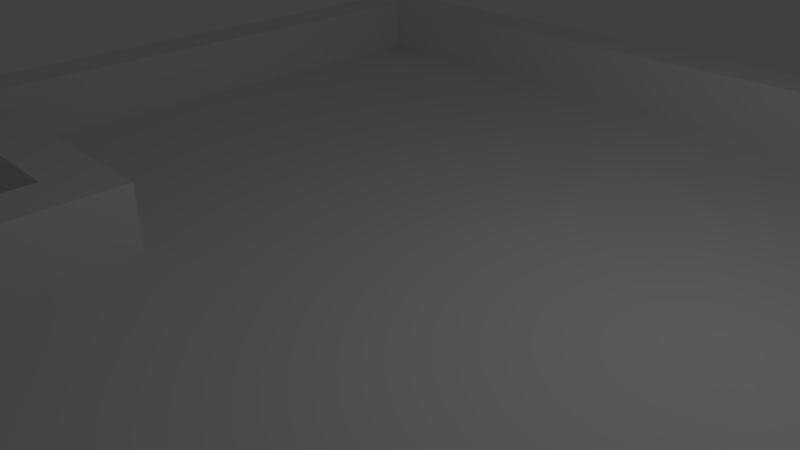 # Source: Maze02.blend  (saved by Blender 2.75.0; exported with 4.5.12 LTS)
import bpy
from mathutils import Matrix  # noqa: F401  (used for matrix-valued properties, if any)

bpy.ops.wm.read_factory_settings(use_empty=True)
scene = bpy.context.scene
scene.name = 'Scene'

# ---- collections
col_collection_1 = bpy.data.collections.new('Collection 1'); scene.collection.children.link(col_collection_1)

# ---- world
world_world = bpy.data.worlds.new('World'); scene.world = world_world
world_world.color = (0.05088, 0.05088, 0.05088)
world_world.use_sun_shadow = False
world_world.sun_shadow_jitter_overblur = 0.0
world_world.cycles.sampling_method = 'MANUAL'
world_world.cycles.sample_map_resolution = 256

# ---- cameras
cam_camera = bpy.data.cameras.new('Camera')
cam_camera.clip_end = 100.0
cam_camera.lens = 35.0
cam_camera.sensor_width = 32.0
cam_camera.sensor_height = 18.0
cam_camera.ortho_scale = 7.314
cam_camera.dof.focus_distance = 0.0
cam_camera.dof.aperture_fstop = 128.0

# ---- lights
light_lamp = bpy.data.lights.new('Lamp', 'POINT')
light_lamp.transmission_factor = 0.0
light_lamp.cutoff_distance = 30.0
light_lamp.energy = 100.0
light_lamp.shadow_buffer_clip_start = 1.001
light_lamp.shadow_soft_size = 0.1
light_lamp.shadow_maximum_resolution = 0.006
light_lamp.use_absolute_resolution = True
light_lamp.cycles.use_multiple_importance_sampling = False

# ---- meshes
me_cube = bpy.data.meshes.new('Cube')
me_cube.from_pydata([(3.287, -4.27, 0.4075), (3.99, -4.27, 0.4075), (3.639, -3.575, 0.1614), (2.661, -4.662, 0.1614), (0.07185, -3.784, 1.591), (-8.0, -8.0, -2.0), (-7.158, -8.0, -2.0), (-6.316, -8.0, -2.0), (-5.474, -8.0, -2.0), (-4.632, -8.0, -2.0), (-3.789, -8.0, -2.0), (-2.947, -8.0, -2.0), (-2.105, -8.0, -2.0), (-1.263, -8.0, -2.0), (-0.4211, -8.0, -2.0), (0.4211, -8.0, -2.0), (1.263, -8.0, -2.0), (2.105, -8.0, -2.0), (2.947, -8.0, -2.0), (3.789, -8.0, -2.0), (4.632, -8.0, -2.0), (5.474, -8.0, -2.0), (6.316, -8.0, -2.0), (7.158, -8.0, -2.0), (8.0, -8.0, -2.0), (-8.0, -7.158, -2.0), (-7.158, -7.158, 0.0), (-6.316, -7.158, 0.0), (-5.474, -7.158, 0.0), (-4.632, -7.158, 0.0), (-3.789, -7.158, 0.0), (-2.947, -7.158, 0.0), (-2.105, -7.158, 0.0), (-1.263, -7.158, 0.0), (-0.4211, -7.158, 0.0), (0.4211, -7.158, 0.0), (1.263, -7.158, 0.0), (2.105, -7.158, 0.0), (2.947, -7.158, 0.0), (3.789, -7.158, 0.0), (4.632, -7.158, 0.0), (5.474, -7.158, 0.0), (6.316, -7.158, 0.0), (7.158, -7.158, 0.0), (8.0, -7.158, -2.0), (-8.0, -6.316, -2.0), (-7.158, -6.316, 0.0), (-6.316, -6.316, 0.0), (-5.474, -6.316, 0.0), (-4.632, -6.316, 0.0), (-3.789, -6.316, 0.0), (-2.947, -6.316, 0.0), (-2.105, -6.316, 0.0), (-1.263, -6.316, 0.0), (-0.4211, -6.316, 0.0), (0.4211, -6.316, 0.0), (1.263, -6.316, 0.0), (2.105, -6.316, 0.0), (2.947, -6.316, 0.0), (3.789, -6.316, 0.0), (4.632, -6.316, 0.0), (5.474, -6.316, 0.0), (6.316, -6.316, 0.0), (7.158, -6.316, 0.0), (8.0, -6.316, -2.0), (-8.0, -5.474, -2.0), (-7.158, -5.474, 0.0), (-6.316, -5.474, 0.0), (-3.789, -5.474, 0.0), (-2.947, -5.474, 0.0), (-2.105, -5.474, 0.0), (-1.263, -5.474, 0.0), (-0.4211, -5.474, 0.0), (0.4211, -5.474, 0.0), (1.263, -5.474, 0.0), (2.105, -5.474, 0.0), (2.947, -5.474, 0.0), (3.789, -5.474, 0.0), (4.632, -5.474, 0.0), (5.474, -5.474, 0.0), (6.316, -5.474, 0.0), (7.158, -5.474, 0.0), (8.0, -5.474, -2.0), (-8.0, -4.632, -2.0), (-7.158, -4.632, 0.0), (-6.316, -4.632, 0.0), (-3.789, -4.632, 0.0), (-2.947, -4.632, 0.0), (-2.105, -4.632, 0.0), (-1.263, -4.632, 0.0), (-0.4211, -4.632, 0.0), (0.4211, -4.632, 0.0), (1.263, -4.632, 0.0), (2.105, -4.632, 0.0), (2.947, -4.632, 0.0), (3.789, -4.632, 0.0), (4.632, -4.632, 0.0), (5.474, -4.632, 0.0), (6.316, -4.632, 0.0), (7.158, -4.632, 0.0), (8.0, -4.632, -2.0), (-8.0, -3.789, -2.0), (-7.158, -3.789, 0.0), (-6.316, -3.789, 0.0), (-5.474, -3.789, 0.0), (-4.632, -3.789, 0.0), (-3.789, -3.789, 0.0), (-2.947, -3.789, 0.0), (-2.105, -3.789, 0.0), (-1.263, -3.789, 0.0), (-0.4211, -3.789, 0.0), (0.4211, -3.789, 0.0), (1.263, -3.789, 0.0), (2.105, -3.789, 0.0), (2.947, -3.789, 0.0), (3.789, -3.789, 0.0), (4.632, -3.789, 0.0), (5.474, -3.789, 0.0), (6.316, -3.789, 0.0), (7.158, -3.789, 0.0), (8.0, -3.789, -2.0), (-8.0, -2.947, -2.0), (-7.158, -2.947, 0.0), (-6.316, -2.947, 0.0), (-5.474, -2.947, 0.0), (-4.632, -2.947, 0.0), (-3.789, -2.947, 0.0), (-2.947, -2.947, 0.0), (-2.105, -2.947, 0.0), (-1.263, -2.947, 0.0), (-0.4211, -2.947, 0.0), (0.4211, -2.947, 0.0), (1.263, -2.947, 0.0), (2.105, -2.947, 0.0), (2.947, -2.947, 0.0), (3.789, -2.947, 0.0), (4.632, -2.947, 0.0), (5.474, -2.947, 0.0), (6.316, -2.947, 0.0), (7.158, -2.947, 0.0), (8.0, -2.947, -2.0), (-8.0, -2.105, -2.0), (-7.158, -2.105, 0.0), (-6.316, -2.105, 0.0), (-5.474, -2.105, 0.0), (-4.632, -2.105, 0.0), (-3.789, -2.105, 0.0), (-2.947, -2.105, 0.0), (-2.105, -2.105, 0.0), (-1.263, -2.105, 0.0), (-0.4211, -2.105, 0.0), (0.4211, -2.105, 0.0), (1.263, -2.105, 0.0), (2.105, -2.105, 0.0), (2.947, -2.105, 0.0), (3.789, -2.105, 0.0), (4.632, -2.105, 0.0), (5.474, -2.105, 0.0), (6.316, -2.105, 0.0), (7.158, -2.105, 0.0), (8.0, -2.105, -2.0), (-8.0, -1.263, -2.0), (-7.158, -1.263, 0.0), (-6.316, -1.263, 0.0), (-5.474, -1.263, 0.0), (-4.632, -1.263, 0.0), (-3.789, -1.263, 0.0), (-2.947, -1.263, 0.0), (-2.105, -1.263, 0.0), (-1.263, -1.263, 0.0), (-0.4211, -1.263, 0.0), (0.4211, -1.263, 0.0), (1.263, -1.263, 0.0), (2.105, -1.263, 0.0), (2.947, -1.263, 0.0), (3.789, -1.263, 0.0), (4.632, -1.263, 0.0), (5.474, -1.263, 0.0), (6.316, -1.263, 0.0), (7.158, -1.263, 0.0), (8.0, -1.263, -2.0), (-8.0, -0.4211, -2.0), (-7.158, -0.4211, 0.0), (-6.316, -0.4211, 0.0), (-5.474, -0.4211, 0.0), (-4.632, -0.4211, 0.0), (-3.789, -0.4211, 0.0), (-2.947, -0.4211, 0.0), (-2.105, -0.4211, 0.0), (-1.263, -0.4211, 0.0), (-0.4211, -0.4211, 0.0), (0.4211, -0.4211, 0.0), (1.263, -0.4211, 0.0), (2.105, -0.4211, 0.0), (2.947, -0.4211, 0.0), (3.789, -0.4211, 0.0), (4.632, -0.4211, 0.0), (5.474, -0.4211, 0.0), (6.316, -0.4211, 0.0), (7.158, -0.4211, 0.0), (8.0, -0.4211, -2.0), (-8.0, 0.4211, -2.0), (-7.158, 0.4211, 0.0), (-6.316, 0.4211, 0.0), (-5.474, 0.4211, 0.0), (-4.632, 0.4211, 0.0), (-3.789, 0.4211, 0.0), (-2.947, 0.4211, 0.0), (-2.105, 0.4211, 0.0), (-1.263, 0.4211, 0.0), (-0.4211, 0.4211, 0.0), (0.4211, 0.4211, 0.0), (1.263, 0.4211, 0.0), (2.105, 0.4211, 0.0), (2.947, 0.4211, 0.0), (3.789, 0.4211, 0.0), (4.632, 0.4211, 0.0), (5.474, 0.4211, 0.0), (6.316, 0.4211, 0.0), (7.158, 0.4211, 0.0), (8.0, 0.4211, -2.0), (-8.0, 1.263, -2.0), (-7.158, 1.263, 0.0), (-6.316, 1.263, 0.0), (-5.474, 1.263, 0.0), (-4.632, 1.263, 0.0), (-3.789, 1.263, 0.0), (-2.947, 1.263, 0.0), (-2.105, 1.263, 0.0), (-1.263, 1.263, 0.0), (-0.4211, 1.263, 0.0), (0.4211, 1.263, 0.0), (1.263, 1.263, 0.0), (2.105, 1.263, 0.0), (2.947, 1.263, 0.0), (3.789, 1.263, 0.0), (4.632, 1.263, 0.0), (5.474, 1.263, 0.0), (6.316, 1.263, 0.0), (7.158, 1.263, 0.0), (8.0, 1.263, -2.0), (-8.0, 2.105, -2.0), (-7.158, 2.105, 0.0), (-6.316, 2.105, 0.0), (-5.474, 2.105, 0.0), (-4.632, 2.105, 0.0), (-3.789, 2.105, 0.0), (-2.947, 2.105, 0.0), (-2.105, 2.105, 0.0), (-1.263, 2.105, 0.0), (-0.4211, 2.105, 0.0), (0.4211, 2.105, 0.0), (1.263, 2.105, 0.0), (2.105, 2.105, 0.0), (2.947, 2.105, 0.0), (3.789, 2.105, 0.0), (4.632, 2.105, 0.0), (5.474, 2.105, 0.0), (6.316, 2.105, 0.0), (7.158, 2.105, 0.0), (8.0, 2.105, -2.0), (-8.0, 2.947, -2.0), (-7.158, 2.947, 0.0), (-6.316, 2.947, 0.0), (-5.474, 2.947, 0.0), (-4.632, 2.947, 0.0), (-3.789, 2.947, 0.0), (-2.947, 2.947, 0.0), (-2.105, 2.947, 0.0), (-1.263, 2.947, 0.0), (-0.4211, 2.947, 0.0), (0.4211, 2.947, 0.0), (1.263, 2.947, 0.0), (2.105, 2.947, 0.0), (2.947, 2.947, 0.0), (3.789, 2.947, 0.0), (4.632, 2.947, 0.0), (5.474, 2.947, 0.0), (6.316, 2.947, 0.0), (7.158, 2.947, 0.0), (8.0, 2.947, -2.0), (-8.0, 3.789, -2.0), (-7.158, 3.789, 0.0), (-6.316, 3.789, 0.0), (-5.474, 3.789, 0.0), (-4.632, 3.789, 0.0), (-3.789, 3.789, 0.0), (-2.947, 3.789, 0.0), (-2.105, 3.789, 0.0), (-1.263, 3.789, 0.0), (-0.4211, 3.789, 0.0), (0.4211, 3.789, 0.0), (1.263, 3.789, 0.0), (2.105, 3.789, 0.0), (2.947, 3.789, 0.0), (3.789, 3.789, 0.0), (4.632, 3.789, 0.0), (5.474, 3.789, 0.0), (6.316, 3.789, 0.0), (7.158, 3.789, 0.0), (8.0, 3.789, -2.0), (-8.0, 4.632, -2.0), (-7.158, 4.632, 0.0), (-6.316, 4.632, 0.0), (-5.474, 4.632, 0.0), (-4.632, 4.632, 0.0), (-3.789, 4.632, 0.0), (-2.947, 4.632, 0.0), (-2.105, 4.632, 0.0), (-1.263, 4.632, 0.0), (-0.4211, 4.632, 0.0), (0.4211, 4.632, 0.0), (1.263, 4.632, 0.0), (2.105, 4.632, 0.0), (2.947, 4.632, 0.0), (3.789, 4.632, 0.0), (4.632, 4.632, 0.0), (5.474, 4.632, 0.0), (6.316, 4.632, -9.537e-07), (7.158, 4.632, -9.537e-07), (8.0, 4.632, -2.0), (-8.0, 5.474, -2.0), (-7.158, 5.474, 0.0), (-6.316, 5.474, 0.0), (-5.474, 5.474, 0.0), (-4.632, 5.474, 0.0), (-3.789, 5.474, 0.0), (-2.947, 5.474, 0.0), (-2.105, 5.474, 0.0), (-1.263, 5.474, 0.0), (-0.4211, 5.474, 0.0), (0.4211, 5.474, 0.0), (1.263, 5.474, 0.0), (2.105, 5.474, 0.0), (2.947, 5.474, 0.0), (3.789, 5.474, 0.0), (4.632, 5.474, 0.0), (5.474, 5.474, 0.0), (6.316, 5.474, -9.537e-07), (7.158, 5.474, -9.537e-07), (8.0, 5.474, -2.0), (-8.0, 6.316, -2.0), (-7.158, 6.316, 0.0), (-6.316, 6.316, 0.0), (-5.474, 6.316, 0.0), (-4.632, 6.316, 0.0), (-3.789, 6.316, 0.0), (-2.947, 6.316, 0.0), (-2.105, 6.316, 0.0), (-1.263, 6.316, 0.0), (-0.4211, 6.316, 0.0), (0.4211, 6.316, 0.0), (1.263, 6.316, 0.0), (2.105, 6.316, 0.0), (2.947, 6.316, 0.0), (3.789, 6.316, 0.0), (4.632, 6.316, 0.0), (5.474, 6.316, 0.0), (6.316, 6.316, 0.0), (7.158, 6.316, 0.0), (8.0, 6.316, -2.0), (-8.0, 7.158, -2.0), (-7.158, 7.158, 0.0), (-6.316, 7.158, 0.0), (-5.474, 7.158, 0.0), (-4.632, 7.158, 0.0), (-3.789, 7.158, 0.0), (-2.947, 7.158, 0.0), (-2.105, 7.158, 0.0), (-1.263, 7.158, 0.0), (-0.4211, 7.158, 0.0), (0.4211, 7.158, 0.0), (1.263, 7.158, 0.0), (2.105, 7.158, 0.0), (2.947, 7.158, 0.0), (3.789, 7.158, 0.0), (4.632, 7.158, 0.0), (5.474, 7.158, 0.0), (6.316, 7.158, 0.0), (7.158, 7.158, 0.0), (8.0, 7.158, -2.0), (-8.0, 8.0, -2.0), (-7.158, 8.0, -2.0), (-6.316, 8.0, -2.0), (-5.474, 8.0, -2.0), (-4.632, 8.0, -2.0), (-3.789, 8.0, -2.0), (-2.947, 8.0, -2.0), (-2.105, 8.0, -2.0), (-1.263, 8.0, -2.0), (-0.4211, 8.0, -2.0), (0.4211, 8.0, -2.0), (1.263, 8.0, -2.0), (2.105, 8.0, -2.0), (2.947, 8.0, -2.0), (3.789, 8.0, -2.0), (4.632, 8.0, -2.0), (5.474, 8.0, -2.0), (6.316, 8.0, -2.0), (7.158, 8.0, -2.0), (8.0, 8.0, -2.0), (-8.0, -7.158, 1.0), (-8.0, -8.0, 1.0), (-7.158, -8.0, 1.0), (-7.158, -7.158, 1.0), (-6.316, -8.0, 1.0), (-6.316, -7.158, 1.0), (-5.474, -8.0, 1.0), (-5.474, -7.158, 1.0), (-4.632, -8.0, 1.0), (-4.632, -7.158, 1.0), (-3.789, -8.0, 1.0), (-3.789, -7.158, 1.0), (-2.947, -8.0, 1.0), (-2.105, -8.0, 1.0), (-1.263, -8.0, 1.0), (-1.263, -7.158, 1.0), (-0.4211, -8.0, 1.0), (-0.4211, -7.158, 1.0), (0.4211, -8.0, 1.0), (0.4211, -7.158, 1.0), (1.263, -8.0, 1.0), (1.263, -7.158, 1.0), (2.105, -8.0, 1.0), (2.105, -7.158, 1.0), (2.947, -8.0, 1.0), (2.947, -7.158, 1.0), (3.789, -8.0, 1.0), (3.789, -7.158, 1.0), (4.632, -8.0, 1.0), (4.632, -7.158, 1.0), (5.474, -8.0, 1.0), (5.474, -7.158, 1.0), (6.316, -8.0, 1.0), (6.316, -7.158, 1.0), (7.158, -8.0, 1.0), (7.158, -7.158, 1.0), (8.0, -8.0, 1.0), (8.0, -7.158, 1.0), (-8.0, -6.316, 1.0), (-7.158, -6.316, 1.0), (7.158, -6.316, 1.0), (8.0, -6.316, 1.0), (-8.0, -5.474, 1.0), (-7.158, -5.474, 1.0), (7.158, -5.474, 1.0), (8.0, -5.474, 1.0), (-8.0, -4.632, 1.0), (-7.158, -4.632, 1.0), (7.158, -4.632, 1.0), (8.0, -4.632, 1.0), (-8.0, -3.789, 1.0), (-7.158, -3.789, 1.0), (7.158, -3.789, 1.0), (8.0, -3.789, 1.0), (-8.0, -2.947, 1.0), (-7.158, -2.947, 1.0), (7.158, -2.947, 1.0), (8.0, -2.947, 1.0), (-8.0, -2.105, 1.0), (-7.158, -2.105, 1.0), (7.158, -2.105, 1.0), (8.0, -2.105, 1.0), (-8.0, -1.263, 1.0), (-7.158, -1.263, 1.0), (7.158, -1.263, 1.0), (8.0, -1.263, 1.0), (-8.0, -0.4211, 1.0), (-7.158, -0.4211, 1.0), (7.158, -0.4211, 1.0), (8.0, -0.4211, 1.0), (-8.0, 0.4211, 1.0), (-7.158, 0.4211, 1.0), (7.158, 0.4211, 1.0), (8.0, 0.4211, 1.0), (-8.0, 1.263, 1.0), (-7.158, 1.263, 1.0), (7.158, 1.263, 1.0), (8.0, 1.263, 1.0), (-8.0, 2.105, 1.0), (-7.158, 2.105, 1.0), (7.158, 2.105, 1.0), (8.0, 2.105, 1.0), (-8.0, 2.947, 1.0), (-7.158, 2.947, 1.0), (7.158, 2.947, 1.0), (8.0, 2.947, 1.0), (-8.0, 3.789, 1.0), (-7.158, 3.789, 1.0), (7.158, 3.789, 1.0), (8.0, 3.789, 1.0), (-8.0, 4.632, 1.0), (-7.158, 4.632, 1.0), (7.158, 4.632, 1.0), (8.0, 4.632, 1.0), (-8.0, 5.474, 1.0), (-7.158, 5.474, 1.0), (7.158, 5.474, 1.0), (8.0, 5.474, 1.0), (-8.0, 6.316, 1.0), (-7.158, 6.316, 1.0), (7.158, 6.316, 1.0), (8.0, 6.316, 1.0), (-8.0, 7.158, 1.0), (-7.158, 7.158, 1.0), (-6.316, 7.158, 1.0), (-5.474, 7.158, 1.0), (-4.632, 7.158, 1.0), (-3.789, 7.158, 1.0), (-2.947, 7.158, 1.0), (-2.105, 7.158, 1.0), (-1.263, 7.158, 1.0), (-0.4211, 7.158, 1.0), (0.4211, 7.158, 1.0), (1.263, 7.158, 1.0), (2.105, 7.158, 1.0), (2.947, 7.158, 1.0), (3.789, 7.158, 1.0), (4.632, 7.158, 1.0), (5.474, 7.158, 1.0), (6.316, 7.158, 1.0), (7.158, 7.158, 1.0), (8.0, 7.158, 1.0), (-8.0, 8.0, 1.0), (-7.158, 8.0, 1.0), (-6.316, 8.0, 1.0), (-5.474, 8.0, 1.0), (-4.632, 8.0, 1.0), (-3.789, 8.0, 1.0), (-2.947, 8.0, 1.0), (-2.105, 8.0, 1.0), (-1.263, 8.0, 1.0), (-0.4211, 8.0, 1.0), (0.4211, 8.0, 1.0), (1.263, 8.0, 1.0), (2.105, 8.0, 1.0), (2.947, 8.0, 1.0), (3.789, 8.0, 1.0), (4.632, 8.0, 1.0), (5.474, 8.0, 1.0), (6.316, 8.0, 1.0), (7.158, 8.0, 1.0), (8.0, 8.0, 1.0), (-5.895, -6.316, 0.0), (-5.053, -6.316, 0.0), (-4.211, -6.316, 0.0), (-6.316, -5.895, 0.0), (-3.789, -5.895, 0.0), (-6.316, -5.053, 0.0), (-3.789, -5.053, 0.0), (-6.316, -4.211, 0.0), (-5.895, -3.789, 0.0), (-5.053, -3.789, 0.0), (-3.789, -4.211, 0.0), (-4.211, -3.789, 0.0), (-6.105, -6.316, 0.0), (-5.263, -6.316, 0.0), (-4.421, -6.316, 0.0), (-6.316, -5.684, 0.0), (-6.105, -5.474, 0.0), (-3.789, -5.684, 0.0), (-6.316, -4.842, 0.0), (-6.105, -4.632, 0.0), (-3.789, -4.842, 0.0), (-6.316, -4.0, 0.0), (-5.474, -4.0, 0.0), (-6.105, -3.789, 0.0), (-4.632, -4.0, 0.0), (-5.263, -3.789, 0.0), (-3.789, -4.0, 0.0), (-4.421, -3.789, 0.0), (-5.684, -6.316, 0.0), (-4.842, -6.316, 0.0), (-4.0, -6.316, 0.0), (-6.316, -6.105, 0.0), (-5.474, -6.105, 0.0), (-4.632, -6.105, 0.0), (-3.789, -6.105, 0.0), (-4.0, -5.474, 0.0), (-6.316, -5.263, 0.0), (-3.789, -5.263, 0.0), (-4.0, -4.632, 0.0), (-6.316, -4.421, 0.0), (-5.684, -3.789, 0.0), (-4.842, -3.789, 0.0), (-3.789, -4.421, 0.0), (-4.0, -3.789, 0.0), (-4.211, -4.0, 0.0), (-4.0, -4.211, 0.0), (-5.053, -4.0, 0.0), (-5.895, -4.0, 0.0), (-6.105, -4.211, 0.0), (-4.0, -5.053, 0.0), (-6.105, -5.053, 0.0), (-4.211, -6.105, 0.0), (-4.0, -5.895, 0.0), (-5.053, -6.105, 0.0), (-5.895, -6.105, 0.0), (-6.105, -5.895, 0.0), (-5.684, -6.105, 0.0), (-6.105, -6.105, 0.0), (-6.105, -5.684, 0.0), (-4.842, -6.105, 0.0), (-5.263, -6.105, 0.0), (-4.0, -6.105, 0.0), (-4.421, -6.105, 0.0), (-6.105, -5.263, 0.0), (-6.105, -4.842, 0.0), (-4.0, -5.263, 0.0), (-6.105, -4.421, 0.0), (-6.105, -4.0, 0.0), (-5.263, -4.0, 0.0), (-4.0, -4.421, 0.0), (-4.421, -4.0, 0.0), (-4.0, -4.0, 0.0), (-4.842, -4.0, 0.0), (-5.684, -4.0, 0.0), (-4.0, -4.842, 0.0), (-4.0, -5.684, 0.0), (-5.356, -5.66, -1.0), (-5.66, -5.356, -1.0), (-4.749, -5.66, -1.0), (-4.446, -5.356, -1.0), (-5.66, -4.749, -1.0), (-4.446, -4.749, -1.0), (-5.356, -4.446, -1.0), (-4.749, -4.446, -1.0), (-4.573, -4.573, -1.0), (-5.053, -4.374, -1.0), (-5.533, -4.573, -1.0), (-4.374, -5.053, -1.0), (-5.731, -5.053, -1.0), (-4.573, -5.533, -1.0), (-5.053, -5.731, -1.0), (-5.533, -5.533, -1.0), (-4.51, -4.645, -1.0), (-4.645, -4.51, -1.0), (-5.217, -4.394, -1.0), (-4.888, -4.394, -1.0), (-5.596, -4.645, -1.0), (-5.46, -4.51, -1.0), (-4.394, -4.888, -1.0), (-4.394, -5.217, -1.0), (-5.711, -4.888, -1.0), (-5.711, -5.217, -1.0), (-4.51, -5.46, -1.0), (-4.645, -5.596, -1.0), (-5.217, -5.711, -1.0), (-4.888, -5.711, -1.0), (-5.596, -5.46, -1.0), (-5.46, -5.596, -1.0), (-5.48, -5.907, -0.04859), (-5.482, -5.978, 0.0), (-5.483, -5.921, -0.0243), (-5.483, -5.947, -0.00651), (-5.907, -5.48, -0.04859), (-5.987, -5.482, 0.0), (-5.923, -5.483, -0.0243), (-5.952, -5.483, -0.00651), (-4.625, -5.907, -0.04859), (-4.623, -5.978, 0.0), (-4.623, -5.921, -0.0243), (-4.622, -5.947, -0.00651), (-4.118, -5.482, 0.0), (-4.198, -5.48, -0.04859), (-4.153, -5.483, -0.00651), (-4.183, -5.483, -0.0243), (-5.907, -4.625, -0.04859), (-5.987, -4.624, 0.0), (-5.923, -4.623, -0.0243), (-5.952, -4.622, -0.00651), (-4.118, -4.624, 0.0), (-4.198, -4.625, -0.04859), (-4.153, -4.622, -0.00651), (-4.183, -4.623, -0.0243), (-5.482, -4.118, 0.0), (-5.48, -4.198, -0.04859), (-5.483, -4.153, -0.00651), (-5.483, -4.183, -0.0243), (-4.624, -4.118, 0.0), (-4.625, -4.198, -0.04859), (-4.622, -4.153, -0.00651), (-4.623, -4.183, -0.0243), (-4.331, -4.331, 0.0), (-4.377, -4.377, -0.04859), (-4.35, -4.35, -0.00651), (-4.367, -4.367, -0.0243), (-5.053, -4.014, 0.0), (-5.053, -4.097, -0.04859), (-5.053, -4.05, -0.00651), (-5.053, -4.081, -0.0243), (-5.728, -4.377, -0.04859), (-5.774, -4.331, 0.0), (-5.738, -4.367, -0.0243), (-5.755, -4.35, -0.00651), (-4.014, -5.053, 0.0), (-4.097, -5.053, -0.04859), (-4.05, -5.053, -0.00651), (-4.081, -5.053, -0.0243), (-6.008, -5.053, -0.04859), (-6.092, -5.053, 0.0), (-6.025, -5.053, -0.0243), (-6.055, -5.053, -0.00651), (-4.377, -5.728, -0.04859), (-4.3, -5.738, 0.0), (-4.363, -5.733, -0.0243), (-4.335, -5.737, -0.00651), (-5.053, -6.008, -0.04859), (-5.053, -6.083, 0.0), (-5.053, -6.023, -0.0243), (-5.053, -6.051, -0.00651), (-5.728, -5.728, -0.04859), (-5.805, -5.738, 0.0), (-5.742, -5.733, -0.0243), (-5.77, -5.737, -0.00651), (-4.288, -4.479, -0.04859), (-4.219, -4.46, 0.0), (-4.275, -4.474, -0.0243), (-4.249, -4.467, -0.00651), (-4.479, -4.288, -0.04859), (-4.46, -4.219, 0.0), (-4.474, -4.275, -0.0243), (-4.467, -4.249, -0.00651), (-5.284, -4.126, -0.04859), (-5.272, -4.041, 0.0), (-5.284, -4.109, -0.0243), (-5.279, -4.078, -0.00651), (-4.821, -4.126, -0.04859), (-4.833, -4.041, 0.0), (-4.821, -4.109, -0.0243), (-4.826, -4.078, -0.00651), (-5.886, -4.46, 0.0), (-5.817, -4.479, -0.04859), (-5.856, -4.467, -0.00651), (-5.83, -4.474, -0.0243), (-5.626, -4.288, -0.04859), (-5.645, -4.219, 0.0), (-5.632, -4.275, -0.0243), (-5.639, -4.249, -0.00651), (-4.126, -4.821, -0.04859), (-4.041, -4.833, 0.0), (-4.109, -4.821, -0.0243), (-4.078, -4.826, -0.00651), (-4.126, -5.284, -0.04859), (-4.041, -5.272, 0.0), (-4.109, -5.284, -0.0243), (-4.078, -5.279, -0.00651), (-6.065, -4.833, 0.0), (-5.98, -4.821, -0.04859), (-6.027, -4.826, -0.00651), (-5.996, -4.821, -0.0243), (-6.065, -5.272, 0.0), (-5.98, -5.284, -0.04859), (-6.027, -5.279, -0.00651), (-5.996, -5.284, -0.0243), (-4.288, -5.626, -0.04859), (-4.219, -5.645, 0.0), (-4.275, -5.632, -0.0243), (-4.249, -5.639, -0.00651), (-4.462, -5.879, 0.0), (-4.479, -5.817, -0.04859), (-4.467, -5.852, -0.00651), (-4.474, -5.829, -0.0243), (-5.274, -6.055, 0.0), (-5.284, -5.98, -0.04859), (-5.281, -6.022, -0.00651), (-5.284, -5.995, -0.0243), (-4.831, -6.055, 0.0), (-4.821, -5.98, -0.04859), (-4.825, -6.022, -0.00651), (-4.821, -5.995, -0.0243), (-5.886, -5.645, 0.0), (-5.817, -5.626, -0.04859), (-5.856, -5.639, -0.00651), (-5.83, -5.632, -0.0243), (-5.643, -5.879, 0.0), (-5.626, -5.817, -0.04859), (-5.638, -5.852, -0.00651), (-5.631, -5.829, -0.0243), (-2.947, -4.632, 1.0), (-2.105, -4.632, 1.0), (-2.947, -3.789, 1.0), (-2.105, -3.789, 1.0), (-4.632, -2.947, 1.0), (-5.474, -2.947, 1.0), (-3.789, -2.947, 1.0), (-2.947, -2.947, 1.0), (-2.105, -2.947, 1.0), (-4.632, -2.105, 1.0), (-3.789, -2.105, 1.0), (-2.947, -2.105, 1.0), (-2.105, -2.105, 1.0), (-2.105, -7.158, 1.0), (-2.947, -7.158, 1.0), (-2.947, -6.316, 1.0), (-2.105, -6.316, 1.0), (-2.947, -5.474, 1.0), (-2.105, -5.474, 1.0), (-6.316, -2.947, 1.0), (-6.316, -2.105, 1.0), (-5.474, -2.105, 1.0)], [], [(383, 382, 524, 525), (24, 44, 438, 437), (119, 99, 449, 453), (6, 7, 405, 403), (23, 24, 437, 435), (382, 381, 523, 524), (43, 42, 434, 436), (381, 361, 503, 523), (5, 6, 403, 402), (282, 302, 492, 488), (22, 23, 435, 433), (25, 5, 402, 401), (301, 281, 487, 491), (42, 41, 432, 434), (360, 380, 522, 502), (202, 222, 476, 472), (378, 379, 521, 520), (221, 201, 471, 475), (21, 22, 433, 431), (280, 300, 490, 486), (26, 27, 47, 46), (27, 28, 48, 571, 543, 555, 47), (28, 29, 49, 572, 544, 556, 48), (29, 30, 50, 573, 545, 557, 49), (30, 31, 51, 50), (51, 31, 793, 794), (32, 33, 53, 52), (33, 34, 54, 53), (34, 35, 55, 54), (35, 36, 56, 55), (36, 37, 57, 56), (37, 38, 58, 57), (38, 39, 59, 58), (39, 40, 60, 59), (40, 41, 61, 60), (41, 42, 62, 61), (42, 43, 63, 62), (379, 359, 501, 521), (122, 142, 460, 456), (46, 47, 574, 546, 558, 67, 66), (618, 560, 68, 578), (50, 51, 69, 68, 560, 547, 577), (52, 53, 71, 70), (53, 54, 72, 71), (54, 55, 73, 72), (55, 56, 74, 73), (56, 57, 75, 74), (57, 58, 76, 75), (58, 59, 77, 76), (59, 60, 78, 77), (60, 61, 79, 78), (61, 62, 80, 79), (62, 63, 81, 80), (41, 40, 430, 432), (377, 378, 520, 519), (66, 67, 579, 548, 561, 85, 84), (617, 563, 86, 581), (68, 69, 87, 86, 563, 549, 580), (148, 147, 790, 791), (70, 71, 89, 88), (71, 72, 90, 89), (72, 73, 91, 90), (73, 74, 92, 91), (74, 75, 93, 92), (75, 76, 94, 93), (76, 77, 95, 94), (77, 78, 96, 95), (78, 79, 97, 96), (79, 80, 98, 97), (80, 81, 99, 98), (141, 121, 455, 459), (200, 220, 474, 470), (84, 85, 582, 550, 564, 103, 102), (616, 565, 104, 583), (615, 567, 105, 584), (614, 569, 106, 586), (86, 87, 107, 106, 569, 553, 585), (124, 125, 783, 784), (88, 89, 109, 108), (89, 90, 110, 109), (90, 91, 111, 110), (91, 92, 112, 111), (92, 93, 113, 112), (93, 94, 114, 113), (94, 95, 115, 114), (95, 96, 116, 115), (96, 97, 117, 116), (97, 98, 118, 117), (98, 99, 119, 118), (299, 279, 485, 489), (46, 66, 444, 440), (102, 103, 123, 122), (103, 566, 551, 583, 104, 124, 123), (104, 568, 552, 584, 105, 125, 124), (105, 570, 554, 586, 106, 126, 125), (106, 107, 127, 126), (128, 148, 791, 787), (108, 109, 129, 128), (109, 110, 130, 129), (110, 111, 131, 130), (111, 112, 132, 131), (112, 113, 133, 132), (113, 114, 134, 133), (114, 115, 135, 134), (115, 116, 136, 135), (116, 117, 137, 136), (117, 118, 138, 137), (118, 119, 139, 138), (20, 21, 431, 429), (376, 377, 519, 518), (31, 32, 792, 793), (52, 70, 797, 795), (147, 146, 789, 790), (108, 128, 787, 782), (128, 129, 149, 148), (129, 130, 150, 149), (130, 131, 151, 150), (131, 132, 152, 151), (132, 133, 153, 152), (133, 134, 154, 153), (134, 135, 155, 154), (135, 136, 156, 155), (136, 137, 157, 156), (137, 138, 158, 157), (138, 139, 159, 158), (65, 45, 439, 443), (120, 140, 458, 454), (142, 143, 163, 162), (143, 144, 164, 163), (144, 145, 165, 164), (145, 146, 166, 165), (146, 147, 167, 166), (147, 148, 168, 167), (148, 149, 169, 168), (149, 150, 170, 169), (150, 151, 171, 170), (151, 152, 172, 171), (152, 153, 173, 172), (153, 154, 174, 173), (154, 155, 175, 174), (155, 156, 176, 175), (156, 157, 177, 176), (157, 158, 178, 177), (158, 159, 179, 178), (219, 199, 469, 473), (40, 39, 428, 430), (162, 163, 183, 182), (163, 164, 184, 183), (164, 165, 185, 184), (165, 166, 186, 185), (166, 167, 187, 186), (167, 168, 188, 187), (168, 169, 189, 188), (169, 170, 190, 189), (170, 171, 191, 190), (171, 172, 192, 191), (172, 173, 193, 192), (173, 174, 194, 193), (174, 175, 195, 194), (175, 176, 196, 195), (176, 177, 197, 196), (177, 178, 198, 197), (178, 179, 199, 198), (375, 376, 518, 517), (44, 64, 442, 438), (182, 183, 203, 202), (183, 184, 204, 203), (184, 185, 205, 204), (185, 186, 206, 205), (186, 187, 207, 206), (187, 188, 208, 207), (188, 189, 209, 208), (189, 190, 210, 209), (190, 191, 211, 210), (191, 192, 212, 211), (192, 193, 213, 212), (193, 194, 214, 213), (194, 195, 215, 214), (195, 196, 216, 215), (196, 197, 217, 216), (197, 198, 218, 217), (198, 199, 219, 218), (139, 119, 453, 457), (19, 20, 429, 427), (202, 203, 223, 222), (203, 204, 224, 223), (204, 205, 225, 224), (205, 206, 226, 225), (206, 207, 227, 226), (207, 208, 228, 227), (208, 209, 229, 228), (209, 210, 230, 229), (210, 211, 231, 230), (211, 212, 232, 231), (212, 213, 233, 232), (213, 214, 234, 233), (214, 215, 235, 234), (215, 216, 236, 235), (216, 217, 237, 236), (217, 218, 238, 237), (218, 219, 239, 238), (39, 38, 426, 428), (374, 375, 517, 516), (222, 223, 243, 242), (223, 224, 244, 243), (224, 225, 245, 244), (225, 226, 246, 245), (226, 227, 247, 246), (227, 228, 248, 247), (228, 229, 249, 248), (229, 230, 250, 249), (230, 231, 251, 250), (231, 232, 252, 251), (232, 233, 253, 252), (233, 234, 254, 253), (234, 235, 255, 254), (235, 236, 256, 255), (236, 237, 257, 256), (237, 238, 258, 257), (238, 239, 259, 258), (63, 43, 436, 441), (18, 19, 427, 425), (242, 243, 263, 262), (243, 244, 264, 263), (244, 245, 265, 264), (245, 246, 266, 265), (246, 247, 267, 266), (247, 248, 268, 267), (248, 249, 269, 268), (249, 250, 270, 269), (250, 251, 271, 270), (251, 252, 272, 271), (252, 253, 273, 272), (253, 254, 274, 273), (254, 255, 275, 274), (255, 256, 276, 275), (256, 257, 277, 276), (257, 258, 278, 277), (258, 259, 279, 278), (373, 374, 516, 515), (302, 322, 496, 492), (262, 263, 283, 282), (263, 264, 284, 283), (264, 265, 285, 284), (265, 266, 286, 285), (266, 267, 287, 286), (267, 268, 288, 287), (268, 269, 289, 288), (269, 270, 290, 289), (270, 271, 291, 290), (271, 272, 292, 291), (272, 273, 293, 292), (273, 274, 294, 293), (274, 275, 295, 294), (275, 276, 296, 295), (276, 277, 297, 296), (277, 278, 298, 297), (278, 279, 299, 298), (400, 399, 541, 542), (38, 37, 424, 426), (282, 283, 303, 302), (283, 284, 304, 303), (284, 285, 305, 304), (285, 286, 306, 305), (286, 287, 307, 306), (287, 288, 308, 307), (288, 289, 309, 308), (289, 290, 310, 309), (290, 291, 311, 310), (291, 292, 312, 311), (292, 293, 313, 312), (293, 294, 314, 313), (294, 295, 315, 314), (295, 296, 316, 315), (296, 297, 317, 316), (297, 298, 318, 317), (298, 299, 319, 318), (321, 301, 491, 495), (380, 400, 542, 522), (302, 303, 323, 322), (303, 304, 324, 323), (304, 305, 325, 324), (305, 306, 326, 325), (306, 307, 327, 326), (307, 308, 328, 327), (308, 309, 329, 328), (309, 310, 330, 329), (310, 311, 331, 330), (311, 312, 332, 331), (312, 313, 333, 332), (313, 314, 334, 333), (314, 315, 335, 334), (315, 316, 336, 335), (316, 317, 337, 336), (317, 318, 338, 337), (318, 319, 339, 338), (222, 242, 480, 476), (372, 373, 515, 514), (322, 323, 343, 342), (323, 324, 344, 343), (324, 325, 345, 344), (325, 326, 346, 345), (326, 327, 347, 346), (327, 328, 348, 347), (328, 329, 349, 348), (329, 330, 350, 349), (330, 331, 351, 350), (331, 332, 352, 351), (332, 333, 353, 352), (333, 334, 354, 353), (334, 335, 355, 354), (335, 336, 356, 355), (336, 337, 357, 356), (337, 338, 358, 357), (338, 339, 359, 358), (399, 398, 540, 541), (17, 18, 425, 423), (342, 343, 363, 362), (343, 344, 364, 363), (344, 345, 365, 364), (345, 346, 366, 365), (346, 347, 367, 366), (347, 348, 368, 367), (348, 349, 369, 368), (349, 350, 370, 369), (350, 351, 371, 370), (351, 352, 372, 371), (352, 353, 373, 372), (353, 354, 374, 373), (354, 355, 375, 374), (355, 356, 376, 375), (356, 357, 377, 376), (357, 358, 378, 377), (358, 359, 379, 378), (241, 221, 475, 479), (300, 320, 494, 490), (142, 162, 464, 460), (37, 36, 422, 424), (371, 372, 514, 513), (398, 397, 539, 540), (161, 141, 459, 463), (220, 240, 478, 474), (319, 299, 489, 493), (66, 84, 448, 444), (16, 17, 423, 421), (370, 371, 513, 512), (397, 396, 538, 539), (83, 65, 443, 447), (140, 160, 462, 458), (36, 35, 420, 422), (239, 219, 473, 477), (369, 370, 512, 511), (396, 395, 537, 538), (64, 82, 446, 442), (402, 403, 404, 401), (403, 405, 406, 404), (405, 407, 408, 406), (407, 409, 410, 408), (409, 411, 412, 410), (415, 417, 418, 416), (417, 419, 420, 418), (419, 421, 422, 420), (421, 423, 424, 422), (423, 425, 426, 424), (425, 427, 428, 426), (427, 429, 430, 428), (429, 431, 432, 430), (431, 433, 434, 432), (433, 435, 436, 434), (435, 437, 438, 436), (401, 404, 440, 439), (436, 438, 442, 441), (439, 440, 444, 443), (441, 442, 446, 445), (443, 444, 448, 447), (445, 446, 450, 449), (447, 448, 452, 451), (449, 450, 454, 453), (451, 452, 456, 455), (453, 454, 458, 457), (455, 456, 460, 459), (457, 458, 462, 461), (459, 460, 464, 463), (461, 462, 466, 465), (463, 464, 468, 467), (465, 466, 470, 469), (467, 468, 472, 471), (469, 470, 474, 473), (471, 472, 476, 475), (473, 474, 478, 477), (475, 476, 480, 479), (477, 478, 482, 481), (479, 480, 484, 483), (481, 482, 486, 485), (483, 484, 488, 487), (485, 486, 490, 489), (487, 488, 492, 491), (489, 490, 494, 493), (491, 492, 496, 495), (493, 494, 498, 497), (495, 496, 500, 499), (497, 498, 502, 501), (499, 500, 504, 503), (501, 502, 522, 521), (503, 504, 524, 523), (504, 505, 525, 524), (505, 506, 526, 525), (506, 507, 527, 526), (507, 508, 528, 527), (508, 509, 529, 528), (509, 510, 530, 529), (510, 511, 531, 530), (511, 512, 532, 531), (512, 513, 533, 532), (513, 514, 534, 533), (514, 515, 535, 534), (515, 516, 536, 535), (516, 517, 537, 536), (517, 518, 538, 537), (518, 519, 539, 538), (519, 520, 540, 539), (520, 521, 541, 540), (521, 522, 542, 541), (27, 26, 404, 406), (199, 179, 465, 469), (100, 120, 454, 450), (45, 25, 401, 439), (7, 8, 407, 405), (384, 383, 525, 526), (26, 46, 440, 404), (279, 259, 481, 485), (180, 200, 470, 466), (121, 101, 451, 455), (28, 27, 406, 408), (385, 384, 526, 527), (102, 122, 456, 452), (359, 339, 497, 501), (8, 9, 409, 407), (260, 280, 486, 482), (201, 181, 467, 471), (182, 202, 472, 468), (386, 385, 527, 528), (340, 360, 502, 498), (29, 28, 408, 410), (281, 261, 483, 487), (9, 10, 411, 409), (262, 282, 488, 484), (387, 386, 528, 529), (361, 341, 499, 503), (342, 362, 504, 500), (30, 29, 410, 412), (388, 387, 529, 530), (10, 11, 413, 411), (99, 81, 445, 449), (389, 388, 530, 531), (362, 363, 505, 504), (179, 159, 461, 465), (82, 100, 450, 446), (11, 12, 414, 413), (390, 389, 531, 532), (363, 364, 506, 505), (259, 239, 477, 481), (160, 180, 466, 462), (101, 83, 447, 451), (391, 390, 532, 533), (364, 365, 507, 506), (84, 102, 452, 448), (12, 13, 415, 414), (339, 319, 493, 497), (240, 260, 482, 478), (181, 161, 463, 467), (392, 391, 533, 534), (162, 182, 468, 464), (365, 366, 508, 507), (320, 340, 498, 494), (261, 241, 479, 483), (13, 14, 417, 415), (393, 392, 534, 535), (242, 262, 484, 480), (366, 367, 509, 508), (341, 321, 495, 499), (34, 33, 416, 418), (322, 342, 500, 496), (394, 393, 535, 536), (367, 368, 510, 509), (14, 15, 419, 417), (81, 63, 441, 445), (395, 394, 536, 537), (368, 369, 511, 510), (35, 34, 418, 420), (15, 16, 421, 419), (159, 139, 457, 461), (25, 45, 65, 83, 101, 121, 141, 161, 181, 201, 221, 241, 261, 281, 301, 321, 341, 361, 381, 382, 383, 384, 385, 386, 387, 388, 389, 390, 391, 392, 393, 394, 395, 396, 397, 398, 399, 400, 380, 360, 340, 320, 300, 280, 260, 240, 220, 200, 180, 160, 140, 120, 100, 82, 64, 44, 24, 23, 22, 21, 20, 19, 18, 17, 16, 15, 14, 13, 12, 11, 10, 9, 8, 7, 6, 5), (613, 587, 554, 570), (612, 585, 553, 588), (611, 589, 552, 568), (610, 590, 551, 566), (735, 691, 629, 640), (608, 580, 549, 592), (562, 668, 731, 609), (748, 699, 631, 643), (760, 703, 632, 646), (604, 577, 547, 595), (764, 707, 633, 647), (768, 659, 621, 648), (559, 656, 751, 606), (772, 711, 634, 649), (776, 651, 619, 650), (711, 776, 650, 634), (543, 571, 599, 597), (571, 48, 575, 599), (574, 600, 598, 546), (47, 555, 600, 574), (555, 543, 597, 600), (558, 601, 559, 67), (546, 598, 601, 558), (600, 597, 712, 598), (707, 768, 648, 633), (544, 572, 602, 596), (572, 49, 576, 602), (651, 764, 647, 619), (48, 556, 603, 575), (556, 544, 596, 603), (704, 595, 618, 756), (545, 573, 604, 594), (573, 50, 577, 604), (659, 760, 646, 621), (49, 557, 605, 576), (557, 545, 594, 605), (579, 606, 593, 548), (67, 559, 606, 579), (752, 655, 620, 644), (561, 607, 562, 85), (548, 593, 607, 561), (606, 751, 700, 593), (695, 592, 617, 740), (756, 618, 578, 663), (578, 68, 580, 608), (582, 609, 591, 550), (85, 562, 609, 582), (732, 667, 623, 639), (564, 610, 566, 103), (550, 591, 610, 564), (609, 731, 692, 591), (565, 611, 568, 104), (736, 675, 565, 616), (688, 723, 637, 628), (683, 588, 614, 587), (740, 617, 581, 671), (581, 86, 585, 612), (567, 613, 570, 105), (728, 679, 567, 615), (684, 719, 636, 627), (587, 614, 586, 554), (720, 683, 587, 613), (588, 553, 569, 614), (589, 615, 584, 552), (724, 687, 589, 611), (680, 727, 638, 626), (590, 616, 583, 551), (591, 692, 590, 610), (676, 735, 640, 625), (672, 715, 635, 624), (696, 739, 641, 630), (592, 549, 563, 617), (664, 743, 642, 622), (703, 755, 645, 632), (595, 547, 560, 618), (755, 664, 622, 645), (679, 720, 613, 567), (602, 576, 660, 767), (691, 732, 639, 629), (655, 772, 649, 620), (594, 604, 595, 704), (739, 672, 624, 641), (576, 605, 759, 660), (692, 736, 616, 590), (715, 684, 627, 635), (599, 575, 652, 775), (603, 596, 708, 763), (605, 594, 704, 759), (744, 608, 592, 695), (601, 771, 656, 559), (675, 724, 611, 565), (727, 688, 628, 638), (596, 602, 767, 708), (699, 752, 644, 631), (719, 680, 626, 636), (598, 712, 771, 601), (607, 747, 668, 562), (671, 581, 612, 716), (687, 728, 615, 589), (597, 599, 775, 712), (593, 700, 747, 607), (716, 612, 588, 683), (663, 578, 608, 744), (723, 676, 625, 637), (667, 748, 643, 623), (743, 696, 630, 642), (627, 636, 626, 638, 628, 637, 625, 640, 629, 639, 623, 643, 631, 644, 620, 649, 634, 650, 619, 647, 633, 648, 621, 646, 632, 645, 622, 642, 630, 641, 624, 635), (716, 683, 685, 718), (718, 685, 686, 717), (717, 686, 684, 715), (720, 679, 681, 722), (722, 681, 682, 721), (721, 682, 680, 719), (724, 675, 677, 726), (726, 677, 678, 725), (725, 678, 676, 723), (728, 687, 689, 730), (730, 689, 690, 729), (729, 690, 688, 727), (732, 691, 693, 734), (734, 693, 694, 733), (733, 694, 692, 731), (736, 692, 694, 738), (738, 694, 693, 737), (737, 693, 691, 735), (740, 671, 673, 742), (742, 673, 674, 741), (741, 674, 672, 739), (744, 695, 697, 746), (746, 697, 698, 745), (745, 698, 696, 743), (748, 667, 669, 750), (750, 669, 670, 749), (749, 670, 668, 747), (752, 699, 701, 754), (754, 701, 702, 753), (753, 702, 700, 751), (756, 663, 665, 758), (758, 665, 666, 757), (757, 666, 664, 755), (760, 659, 661, 762), (762, 661, 662, 761), (761, 662, 660, 759), (764, 651, 653, 766), (766, 653, 654, 765), (765, 654, 652, 763), (768, 707, 709, 770), (770, 709, 710, 769), (769, 710, 708, 767), (772, 655, 657, 774), (774, 657, 658, 773), (773, 658, 656, 771), (776, 711, 713, 778), (778, 713, 714, 777), (777, 714, 712, 775), (671, 716, 718, 673), (673, 718, 717, 674), (674, 717, 715, 672), (683, 720, 722, 685), (685, 722, 721, 686), (686, 721, 719, 684), (687, 724, 726, 689), (689, 726, 725, 690), (690, 725, 723, 688), (679, 728, 730, 681), (681, 730, 729, 682), (682, 729, 727, 680), (667, 732, 734, 669), (669, 734, 733, 670), (670, 733, 731, 668), (675, 736, 738, 677), (677, 738, 737, 678), (678, 737, 735, 676), (695, 740, 742, 697), (697, 742, 741, 698), (698, 741, 739, 696), (663, 744, 746, 665), (665, 746, 745, 666), (666, 745, 743, 664), (699, 748, 750, 701), (701, 750, 749, 702), (702, 749, 747, 700), (655, 752, 754, 657), (657, 754, 753, 658), (658, 753, 751, 656), (704, 756, 758, 706), (706, 758, 757, 705), (705, 757, 755, 703), (703, 760, 762, 705), (705, 762, 761, 706), (706, 761, 759, 704), (707, 764, 766, 709), (709, 766, 765, 710), (710, 765, 763, 708), (659, 768, 770, 661), (661, 770, 769, 662), (662, 769, 767, 660), (711, 772, 774, 713), (713, 774, 773, 714), (714, 773, 771, 712), (651, 776, 778, 653), (653, 778, 777, 654), (654, 777, 775, 652), (575, 603, 763, 652), (779, 780, 782, 781), (781, 782, 787, 786), (783, 785, 789, 788), (785, 786, 790, 789), (786, 787, 791, 790), (107, 87, 779, 781), (125, 126, 785, 783), (88, 108, 782, 780), (127, 107, 781, 786), (126, 127, 786, 785), (146, 145, 788, 789), (793, 792, 795, 794), (794, 795, 797, 796), (70, 69, 796, 797), (69, 51, 794, 796), (144, 143, 799, 800), (32, 52, 795, 792), (143, 142, 460, 799), (144, 124, 784, 800), (87, 69, 796, 779), (411, 413, 793, 412), (413, 414, 792, 793), (414, 415, 416, 792), (31, 30, 412, 793), (33, 32, 792, 416), (796, 797, 780, 779), (784, 783, 788, 800), (70, 88, 780, 797), (145, 144, 800, 788), (456, 798, 799, 460), (798, 784, 800, 799), (123, 124, 784, 798), (122, 123, 798, 456)])
me_cube.use_remesh_preserve_volume = False
me_cube.use_remesh_preserve_attributes = False
me_cube.use_mirror_vertex_groups = False
me_cube.update()

# ---- objects
ob_maze02 = bpy.data.objects.new('Maze02', me_cube)
ob_lamp = bpy.data.objects.new('Lamp', light_lamp)
ob_camera = bpy.data.objects.new('Camera', cam_camera)

# ---- transforms, parenting, visibility, modifiers, constraints
ob_maze02.location = (0.0, 0.0, 0.0)
ob_maze02.lock_rotations_4d = False
ob_maze02.empty_display_type = 'ARROWS'
ob_maze02.lineart.crease_threshold = 0.0
ob_lamp.location = (4.076, 1.005, 5.904)
ob_lamp.rotation_euler = (0.6503, 0.05522, 1.866)
ob_lamp.lock_rotations_4d = False
ob_lamp.empty_display_type = 'ARROWS'
ob_lamp.color = (0.0, 0.0, 0.0, 0.0)
ob_lamp.lineart.crease_threshold = 0.0
ob_camera.location = (7.481, -6.508, 5.344)
ob_camera.rotation_euler = (1.109, 0.01082, 0.8149)
ob_camera.lock_rotations_4d = False
ob_camera.empty_display_type = 'ARROWS'
ob_camera.color = (0.0, 0.0, 0.0, 0.0)
ob_camera.display_type = 'WIRE'
ob_camera.lineart.crease_threshold = 0.0

# ---- collection membership
col_collection_1.objects.link(ob_maze02)
col_collection_1.objects.link(ob_lamp)
col_collection_1.objects.link(ob_camera)

# ---- scene / render settings (as saved in the file)
scene.camera = ob_camera
scene.frame_start = 1; scene.frame_end = 250; scene.frame_set(1)
scene.render.engine = 'BLENDER_EEVEE_NEXT'
scene.render.resolution_percentage = 50
scene.render.dither_intensity = 0.0
scene.cycles.use_denoising = False
scene.cycles.samples = 10
scene.cycles.sampling_pattern = 'TABULATED_SOBOL'
scene.cycles.light_sampling_threshold = 0.0
scene.cycles.use_adaptive_sampling = False
scene.cycles.use_light_tree = False
scene.cycles.blur_glossy = 0.0
scene.cycles.pixel_filter_type = 'GAUSSIAN'
scene.cycles.sample_clamp_indirect = 0.0
scene.view_settings.view_transform = 'Standard'
bpy.context.view_layer.update()

